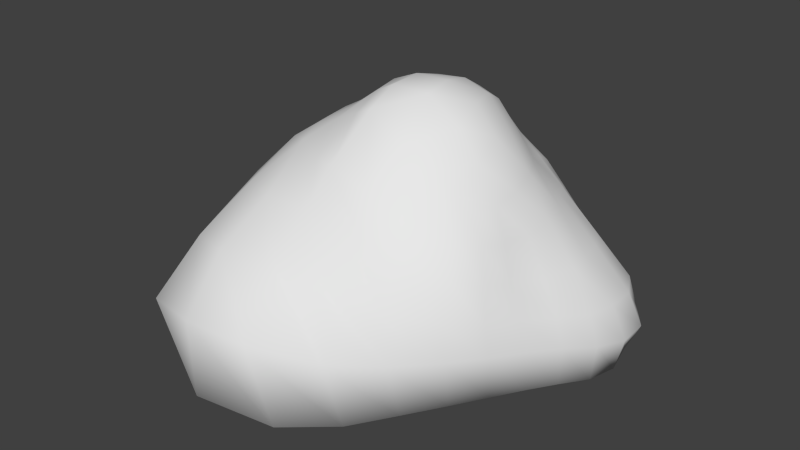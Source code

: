 # Source: Rock.blend  (saved by Blender 2.72.0; exported with 4.5.12 LTS)
import bpy
from mathutils import Matrix  # noqa: F401  (used for matrix-valued properties, if any)

bpy.ops.wm.read_factory_settings(use_empty=True)
scene = bpy.context.scene
scene.name = 'Scene'

# ---- collections
col_collection_1 = bpy.data.collections.new('Collection 1'); scene.collection.children.link(col_collection_1)

# ---- materials (node trees are filled in below, after node groups)
mat_material = bpy.data.materials.new('Material')
mat_material.alpha_threshold = 0.0
mat_material.use_transparent_shadow = False
mat_material.roughness = 0.5
mat_material.line_color = (0.0, 0.0, 0.0, 1.0)

# ---- material node trees

# ---- world
world_world = bpy.data.worlds.new('World'); scene.world = world_world
world_world.color = (0.05088, 0.05088, 0.05088)
world_world.use_sun_shadow = False
world_world.sun_shadow_jitter_overblur = 0.0
world_world.cycles.sampling_method = 'MANUAL'
world_world.cycles.sample_map_resolution = 256

# ---- meshes
me_cube = bpy.data.meshes.new('Cube')
me_cube.from_pydata([(0.3208, 0.2486, -0.2242), (0.3482, -0.3037, -0.17), (-0.4434, -0.4119, -0.2357), (-0.2748, 0.2413, -0.2182), (0.1642, 0.2207, 0.2749), (0.2769, -0.2605, 0.3153), (-0.2513, -0.2805, 0.4346), (-0.2181, 0.2838, 0.2939), (0.3386, 0.2002, -0.2262), (0.3562, 0.1253, -0.2247), (0.3688, 0.03646, -0.2202), (0.3738, -0.05946, -0.2114), (0.3702, -0.1558, -0.1981), (0.3601, -0.2427, -0.1826), (0.2599, 0.2573, -0.2284), (0.172, 0.2667, -0.2334), (0.071, 0.2763, -0.2401), (-0.03604, 0.283, -0.2459), (-0.1388, 0.2776, -0.2407), (-0.2197, 0.2597, -0.2264), (0.3466, 0.2687, -0.2005), (0.3756, 0.2938, -0.182), (0.3935, 0.3003, -0.08759), (0.3718, 0.2804, 0.005936), (0.2963, 0.238, 0.1168), (0.2176, 0.226, 0.2139), (0.2963, -0.339, -0.1803), (0.2146, -0.3883, -0.1954), (0.1094, -0.4408, -0.2131), (-0.0259, -0.4827, -0.2289), (-0.1999, -0.4945, -0.2453), (-0.351, -0.4439, -0.2478), (0.3687, -0.3226, -0.1398), (0.3828, -0.3392, -0.1427), (0.384, -0.3521, -0.01472), (0.3704, -0.3528, 0.07171), (0.3452, -0.3295, 0.1649), (0.3112, -0.2942, 0.2527), (-0.4891, -0.2981, -0.2201), (-0.5142, -0.1782, -0.2308), (-0.497, -0.07172, -0.2397), (-0.4567, 0.0222, -0.2521), (-0.3866, 0.108, -0.2503), (-0.3164, 0.1859, -0.2326), (-0.4679, -0.4944, -0.2172), (-0.4901, -0.5905, -0.1958), (-0.5144, -0.6257, -0.01429), (-0.4584, -0.5065, 0.1444), (-0.3989, -0.3741, 0.2847), (-0.3116, -0.3115, 0.3922), (-0.2878, 0.2613, -0.1866), (-0.3014, 0.2863, -0.1598), (-0.3058, 0.2969, -0.05547), (-0.2917, 0.2982, 0.04776), (-0.2722, 0.2982, 0.1541), (-0.2427, 0.2938, 0.2412), (0.1653, 0.1775, 0.301), (0.1836, 0.1119, 0.3249), (0.2298, 0.04709, 0.3406), (0.2678, -0.02802, 0.3463), (0.2862, -0.1176, 0.3333), (0.2836, -0.202, 0.3224), (0.109, 0.242, 0.2901), (0.04435, 0.2606, 0.2978), (-0.01276, 0.2819, 0.2968), (-0.05789, 0.3023, 0.2941), (-0.1084, 0.3055, 0.2961), (-0.1682, 0.2983, 0.2983), (0.223, -0.2857, 0.3577), (0.161, -0.2877, 0.4187), (0.06475, -0.308, 0.47), (-0.05343, -0.2918, 0.528), (-0.1015, -0.2934, 0.5044), (-0.176, -0.2923, 0.4678), (-0.2682, -0.2174, 0.4333), (-0.2931, -0.1264, 0.426), (-0.2811, -0.01616, 0.4214), (-0.2674, 0.07707, 0.3968), (-0.2628, 0.1631, 0.3615), (-0.2396, 0.2387, 0.3257), (0.262, 0.1972, -0.2381), (0.1692, 0.1984, -0.2452), (0.06585, 0.2028, -0.2512), (-0.04286, 0.2081, -0.2561), (-0.1505, 0.2063, -0.2526), (-0.244, 0.197, -0.2429), (0.2673, 0.1186, -0.2382), (0.1678, 0.1157, -0.2465), (0.05906, 0.1165, -0.2517), (-0.05657, 0.1199, -0.254), (-0.1762, 0.1194, -0.2512), (-0.2954, 0.1137, -0.2562), (0.2734, 0.02871, -0.2345), (0.1688, 0.02318, -0.2439), (0.0534, 0.02134, -0.2486), (-0.07463, 0.02408, -0.2462), (-0.2189, 0.02749, -0.2314), (-0.3573, 0.02611, -0.2451), (0.2789, -0.06821, -0.2277), (0.1729, -0.07747, -0.2389), (0.05288, -0.08324, -0.2448), (-0.08644, -0.08076, -0.2414), (-0.2558, -0.06855, -0.214), (-0.3976, -0.06775, -0.23), (0.2837, -0.1674, -0.217), (0.1816, -0.1839, -0.2303), (0.062, -0.1981, -0.239), (-0.0809, -0.2008, -0.2404), (-0.2604, -0.1803, -0.2234), (-0.4078, -0.174, -0.2315), (0.2886, -0.2612, -0.2016), (0.1959, -0.2903, -0.2168), (0.08229, -0.3195, -0.2296), (-0.05723, -0.3359, -0.2374), (-0.2232, -0.3262, -0.2375), (-0.3878, -0.2961, -0.2271), (0.09316, 0.1928, 0.3427), (0.1093, 0.1325, 0.3819), (0.147, 0.07446, 0.4186), (0.1757, -0.002418, 0.4442), (0.2016, -0.09331, 0.4518), (0.2153, -0.1888, 0.4145), (0.03056, 0.2158, 0.3642), (0.04654, 0.1659, 0.4162), (0.06619, 0.1079, 0.4683), (0.08644, 0.0282, 0.5123), (0.1239, -0.07486, 0.5223), (0.1494, -0.1797, 0.4906), (-0.01206, 0.2344, 0.365), (-0.01048, 0.1819, 0.4259), (-0.008024, 0.1171, 0.487), (0.00661, 0.02928, 0.537), (0.02751, -0.07745, 0.5642), (0.04685, -0.1829, 0.5609), (-0.05435, 0.2439, 0.3596), (-0.06317, 0.1787, 0.4167), (-0.07683, 0.1072, 0.4747), (-0.0805, 0.02373, 0.5292), (-0.07438, -0.07941, 0.561), (-0.06435, -0.1894, 0.5628), (-0.1094, 0.2501, 0.3612), (-0.1252, 0.1786, 0.4133), (-0.1487, 0.09544, 0.4567), (-0.1577, 0.005656, 0.5004), (-0.1422, -0.09192, 0.5336), (-0.1107, -0.2007, 0.5384), (-0.1759, 0.2478, 0.3533), (-0.1938, 0.1734, 0.3969), (-0.2039, 0.08693, 0.4345), (-0.2056, -0.01378, 0.4609), (-0.1941, -0.1224, 0.4823), (-0.173, -0.2189, 0.4895), (0.3966, 0.2123, -0.2002), (0.4333, 0.1354, -0.2004), (0.4541, 0.04432, -0.1974), (0.4545, -0.05426, -0.1855), (0.4342, -0.1521, -0.1662), (0.4057, -0.2432, -0.1491), (0.4466, 0.2313, -0.1864), (0.5005, 0.1507, -0.1943), (0.5233, 0.05471, -0.198), (0.5099, -0.04846, -0.1849), (0.4716, -0.1489, -0.1639), (0.4301, -0.2464, -0.149), (0.4813, 0.2353, -0.09164), (0.5447, 0.1517, -0.09771), (0.5507, 0.05132, -0.09437), (0.5232, -0.05116, -0.07473), (0.4771, -0.1505, -0.04887), (0.4316, -0.2519, -0.02853), (0.462, 0.2154, 0.003498), (0.5068, 0.1321, 0.003674), (0.5108, 0.04026, 0.006618), (0.4974, -0.0548, 0.01737), (0.4509, -0.149, 0.03557), (0.4076, -0.2515, 0.05409), (0.3701, 0.1794, 0.1204), (0.4049, 0.1078, 0.127), (0.421, 0.03382, 0.1295), (0.4382, -0.05111, 0.1301), (0.4021, -0.1461, 0.1338), (0.3667, -0.2428, 0.1454), (0.2505, 0.1741, 0.2286), (0.2783, 0.1066, 0.2434), (0.3174, 0.03881, 0.2488), (0.342, -0.04162, 0.2423), (0.3389, -0.1329, 0.2346), (0.3294, -0.2196, 0.2382), (0.3117, -0.3935, -0.1442), (0.2335, -0.4694, -0.1587), (0.1361, -0.5516, -0.1799), (0.009637, -0.6357, -0.1995), (-0.2157, -0.6981, -0.2098), (-0.3787, -0.5992, -0.2069), (0.3211, -0.4295, -0.147), (0.2385, -0.5241, -0.1625), (0.1357, -0.6258, -0.1875), (-0.009475, -0.7306, -0.1994), (-0.2313, -0.7913, -0.1701), (-0.3901, -0.6995, -0.1826), (0.3193, -0.4516, -0.00649), (0.2229, -0.5564, -0.004086), (0.09852, -0.6619, 0.002443), (-0.0694, -0.7611, 0.03972), (-0.2524, -0.7841, 0.04947), (-0.439, -0.7336, 0.02166), (0.3075, -0.4477, 0.09502), (0.1876, -0.5434, 0.1257), (0.05507, -0.5934, 0.1664), (-0.08103, -0.6253, 0.1899), (-0.2642, -0.6465, 0.1903), (-0.4032, -0.5947, 0.1704), (0.2923, -0.4077, 0.2057), (0.1822, -0.4773, 0.248), (0.0643, -0.4914, 0.2945), (-0.08302, -0.5089, 0.3138), (-0.2253, -0.5077, 0.309), (-0.3365, -0.4608, 0.2996), (0.2585, -0.3505, 0.2894), (0.1695, -0.4031, 0.3384), (0.05077, -0.4362, 0.3778), (-0.07786, -0.4252, 0.4041), (-0.1423, -0.4015, 0.4047), (-0.2315, -0.3592, 0.4177), (-0.5502, -0.3499, -0.2145), (-0.5743, -0.2019, -0.2075), (-0.5531, -0.08205, -0.2167), (-0.516, 0.0178, -0.2264), (-0.4426, 0.1087, -0.2127), (-0.3594, 0.1928, -0.1946), (-0.5745, -0.421, -0.2103), (-0.6146, -0.2432, -0.215), (-0.5919, -0.09419, -0.2124), (-0.5509, 0.01948, -0.2065), (-0.4731, 0.1184, -0.1823), (-0.3835, 0.2108, -0.1611), (-0.5666, -0.4761, -0.04037), (-0.6428, -0.2784, -0.07324), (-0.6277, -0.1123, -0.08137), (-0.5643, 0.01488, -0.0709), (-0.4702, 0.1227, -0.05257), (-0.3794, 0.2218, -0.04635), (-0.4807, -0.3976, 0.1188), (-0.4952, -0.2413, 0.09626), (-0.5171, -0.09319, 0.08534), (-0.4781, 0.02658, 0.0882), (-0.4084, 0.1307, 0.08185), (-0.3508, 0.2228, 0.06525), (-0.4106, -0.2716, 0.2687), (-0.4121, -0.1584, 0.2587), (-0.4254, -0.04951, 0.2507), (-0.4146, 0.04807, 0.234), (-0.3805, 0.146, 0.2096), (-0.3298, 0.2322, 0.1817), (-0.3448, -0.2301, 0.37), (-0.3651, -0.128, 0.3605), (-0.3606, -0.0262, 0.3562), (-0.3472, 0.0631, 0.3322), (-0.3313, 0.156, 0.3002), (-0.2923, 0.2373, 0.2693), (0.1534, 0.2625, 0.2134), (0.07171, 0.2974, 0.216), (-0.003735, 0.3301, 0.2155), (-0.06339, 0.358, 0.2146), (-0.1206, 0.3514, 0.2176), (-0.1815, 0.3279, 0.2261), (0.1998, 0.28, 0.1187), (0.1018, 0.3213, 0.1208), (0.01469, 0.3746, 0.1218), (-0.06514, 0.4035, 0.1222), (-0.1446, 0.3897, 0.1257), (-0.2087, 0.3496, 0.1362), (0.2661, 0.3271, 0.009206), (0.1551, 0.366, 0.01322), (0.04695, 0.4082, 0.01685), (-0.06248, 0.4249, 0.01994), (-0.1571, 0.4052, 0.02431), (-0.2288, 0.3596, 0.03322), (0.2933, 0.3461, -0.08602), (0.1838, 0.3809, -0.08561), (0.06806, 0.4097, -0.08617), (-0.0535, 0.4183, -0.08407), (-0.1531, 0.3972, -0.07736), (-0.2304, 0.3544, -0.06817), (0.2871, 0.3351, -0.1805), (0.1855, 0.3646, -0.1819), (0.0747, 0.3865, -0.1863), (-0.04143, 0.3928, -0.1886), (-0.1442, 0.3762, -0.1834), (-0.2242, 0.3386, -0.1722), (0.2715, 0.299, -0.2016), (0.1784, 0.3198, -0.2056), (0.07433, 0.3356, -0.2124), (-0.0355, 0.342, -0.2174), (-0.138, 0.3318, -0.2124), (-0.2183, 0.3031, -0.1981)], [], [(115, 31, 2, 38), (151, 74, 6, 73), (187, 61, 5, 37), (223, 73, 6, 49), (259, 79, 7, 55), (295, 19, 3, 50), (19, 85, 43, 3), (85, 91, 42, 43), (91, 97, 41, 42), (97, 103, 40, 41), (103, 109, 39, 40), (109, 115, 38, 39), (0, 8, 80, 14), (14, 80, 81, 15), (15, 81, 82, 16), (16, 82, 83, 17), (17, 83, 84, 18), (18, 84, 85, 19), (8, 9, 86, 80), (80, 86, 87, 81), (81, 87, 88, 82), (82, 88, 89, 83), (83, 89, 90, 84), (84, 90, 91, 85), (9, 10, 92, 86), (86, 92, 93, 87), (87, 93, 94, 88), (88, 94, 95, 89), (89, 95, 96, 90), (90, 96, 97, 91), (10, 11, 98, 92), (92, 98, 99, 93), (93, 99, 100, 94), (94, 100, 101, 95), (95, 101, 102, 96), (96, 102, 103, 97), (11, 12, 104, 98), (98, 104, 105, 99), (99, 105, 106, 100), (100, 106, 107, 101), (101, 107, 108, 102), (102, 108, 109, 103), (12, 13, 110, 104), (104, 110, 111, 105), (105, 111, 112, 106), (106, 112, 113, 107), (107, 113, 114, 108), (108, 114, 115, 109), (13, 1, 26, 110), (110, 26, 27, 111), (111, 27, 28, 112), (112, 28, 29, 113), (113, 29, 30, 114), (114, 30, 31, 115), (61, 121, 68, 5), (121, 127, 69, 68), (127, 133, 70, 69), (133, 139, 71, 70), (139, 145, 72, 71), (145, 151, 73, 72), (4, 62, 116, 56), (56, 116, 117, 57), (57, 117, 118, 58), (58, 118, 119, 59), (59, 119, 120, 60), (60, 120, 121, 61), (62, 63, 122, 116), (116, 122, 123, 117), (117, 123, 124, 118), (118, 124, 125, 119), (119, 125, 126, 120), (120, 126, 127, 121), (63, 64, 128, 122), (122, 128, 129, 123), (123, 129, 130, 124), (124, 130, 131, 125), (125, 131, 132, 126), (126, 132, 133, 127), (64, 65, 134, 128), (128, 134, 135, 129), (129, 135, 136, 130), (130, 136, 137, 131), (131, 137, 138, 132), (132, 138, 139, 133), (65, 66, 140, 134), (134, 140, 141, 135), (135, 141, 142, 136), (136, 142, 143, 137), (137, 143, 144, 138), (138, 144, 145, 139), (66, 67, 146, 140), (140, 146, 147, 141), (141, 147, 148, 142), (142, 148, 149, 143), (143, 149, 150, 144), (144, 150, 151, 145), (67, 7, 79, 146), (146, 79, 78, 147), (147, 78, 77, 148), (148, 77, 76, 149), (149, 76, 75, 150), (150, 75, 74, 151), (13, 157, 32, 1), (157, 163, 33, 32), (163, 169, 34, 33), (169, 175, 35, 34), (175, 181, 36, 35), (181, 187, 37, 36), (0, 20, 152, 8), (8, 152, 153, 9), (9, 153, 154, 10), (10, 154, 155, 11), (11, 155, 156, 12), (12, 156, 157, 13), (20, 21, 158, 152), (152, 158, 159, 153), (153, 159, 160, 154), (154, 160, 161, 155), (155, 161, 162, 156), (156, 162, 163, 157), (21, 22, 164, 158), (158, 164, 165, 159), (159, 165, 166, 160), (160, 166, 167, 161), (161, 167, 168, 162), (162, 168, 169, 163), (22, 23, 170, 164), (164, 170, 171, 165), (165, 171, 172, 166), (166, 172, 173, 167), (167, 173, 174, 168), (168, 174, 175, 169), (23, 24, 176, 170), (170, 176, 177, 171), (171, 177, 178, 172), (172, 178, 179, 173), (173, 179, 180, 174), (174, 180, 181, 175), (24, 25, 182, 176), (176, 182, 183, 177), (177, 183, 184, 178), (178, 184, 185, 179), (179, 185, 186, 180), (180, 186, 187, 181), (25, 4, 56, 182), (182, 56, 57, 183), (183, 57, 58, 184), (184, 58, 59, 185), (185, 59, 60, 186), (186, 60, 61, 187), (31, 193, 44, 2), (193, 199, 45, 44), (199, 205, 46, 45), (205, 211, 47, 46), (211, 217, 48, 47), (217, 223, 49, 48), (1, 32, 188, 26), (26, 188, 189, 27), (27, 189, 190, 28), (28, 190, 191, 29), (29, 191, 192, 30), (30, 192, 193, 31), (32, 33, 194, 188), (188, 194, 195, 189), (189, 195, 196, 190), (190, 196, 197, 191), (191, 197, 198, 192), (192, 198, 199, 193), (33, 34, 200, 194), (194, 200, 201, 195), (195, 201, 202, 196), (196, 202, 203, 197), (197, 203, 204, 198), (198, 204, 205, 199), (34, 35, 206, 200), (200, 206, 207, 201), (201, 207, 208, 202), (202, 208, 209, 203), (203, 209, 210, 204), (204, 210, 211, 205), (35, 36, 212, 206), (206, 212, 213, 207), (207, 213, 214, 208), (208, 214, 215, 209), (209, 215, 216, 210), (210, 216, 217, 211), (36, 37, 218, 212), (212, 218, 219, 213), (213, 219, 220, 214), (214, 220, 221, 215), (215, 221, 222, 216), (216, 222, 223, 217), (37, 5, 68, 218), (218, 68, 69, 219), (219, 69, 70, 220), (220, 70, 71, 221), (221, 71, 72, 222), (222, 72, 73, 223), (43, 229, 50, 3), (229, 235, 51, 50), (235, 241, 52, 51), (241, 247, 53, 52), (247, 253, 54, 53), (253, 259, 55, 54), (2, 44, 224, 38), (38, 224, 225, 39), (39, 225, 226, 40), (40, 226, 227, 41), (41, 227, 228, 42), (42, 228, 229, 43), (44, 45, 230, 224), (224, 230, 231, 225), (225, 231, 232, 226), (226, 232, 233, 227), (227, 233, 234, 228), (228, 234, 235, 229), (45, 46, 236, 230), (230, 236, 237, 231), (231, 237, 238, 232), (232, 238, 239, 233), (233, 239, 240, 234), (234, 240, 241, 235), (46, 47, 242, 236), (236, 242, 243, 237), (237, 243, 244, 238), (238, 244, 245, 239), (239, 245, 246, 240), (240, 246, 247, 241), (47, 48, 248, 242), (242, 248, 249, 243), (243, 249, 250, 244), (244, 250, 251, 245), (245, 251, 252, 246), (246, 252, 253, 247), (48, 49, 254, 248), (248, 254, 255, 249), (249, 255, 256, 250), (250, 256, 257, 251), (251, 257, 258, 252), (252, 258, 259, 253), (49, 6, 74, 254), (254, 74, 75, 255), (255, 75, 76, 256), (256, 76, 77, 257), (257, 77, 78, 258), (258, 78, 79, 259), (67, 265, 55, 7), (265, 271, 54, 55), (271, 277, 53, 54), (277, 283, 52, 53), (283, 289, 51, 52), (289, 295, 50, 51), (4, 25, 260, 62), (62, 260, 261, 63), (63, 261, 262, 64), (64, 262, 263, 65), (65, 263, 264, 66), (66, 264, 265, 67), (25, 24, 266, 260), (260, 266, 267, 261), (261, 267, 268, 262), (262, 268, 269, 263), (263, 269, 270, 264), (264, 270, 271, 265), (24, 23, 272, 266), (266, 272, 273, 267), (267, 273, 274, 268), (268, 274, 275, 269), (269, 275, 276, 270), (270, 276, 277, 271), (23, 22, 278, 272), (272, 278, 279, 273), (273, 279, 280, 274), (274, 280, 281, 275), (275, 281, 282, 276), (276, 282, 283, 277), (22, 21, 284, 278), (278, 284, 285, 279), (279, 285, 286, 280), (280, 286, 287, 281), (281, 287, 288, 282), (282, 288, 289, 283), (21, 20, 290, 284), (284, 290, 291, 285), (285, 291, 292, 286), (286, 292, 293, 287), (287, 293, 294, 288), (288, 294, 295, 289), (20, 0, 14, 290), (290, 14, 15, 291), (291, 15, 16, 292), (292, 16, 17, 293), (293, 17, 18, 294), (294, 18, 19, 295)])
me_cube.polygons.foreach_set('use_smooth', [True] * 294)
_uv = me_cube.uv_layers.new(name='UVMap')
_uv.uv.foreach_set('vector', [0.08548, 0.7712, 0.05276, 0.8176, 0.03938, 0.7839, 0.06022, 0.7428, 0.3072, 0.3292, 0.2878, 0.3444, 0.2818, 0.3305, 0.2954, 0.3173, 0.4104, 0.2233, 0.3959, 0.2477, 0.3837, 0.2368, 0.3881, 0.2143, 0.2726, 0.3134, 0.2954, 0.3173, 0.2818, 0.3305, 0.2633, 0.3347, 0.3553, 0.4441, 0.3648, 0.4265, 0.3773, 0.4348, 0.3763, 0.4505, 0.2971, 0.6701, 0.2831, 0.6836, 0.2647, 0.6718, 0.269, 0.6577, 0.2831, 0.6836, 0.259, 0.693, 0.2387, 0.6744, 0.2647, 0.6718, 0.259, 0.693, 0.2231, 0.699, 0.1998, 0.6754, 0.2387, 0.6744, 0.2231, 0.699, 0.1841, 0.7028, 0.1599, 0.676, 0.1998, 0.6754, 0.1841, 0.7028, 0.148, 0.7142, 0.1236, 0.6864, 0.1599, 0.676, 0.148, 0.7142, 0.1154, 0.7362, 0.089, 0.7068, 0.1236, 0.6864, 0.1154, 0.7362, 0.08548, 0.7712, 0.06022, 0.7428, 0.089, 0.7068, 0.4086, 0.8396, 0.3999, 0.856, 0.3805, 0.8354, 0.3973, 0.8206, 0.3973, 0.8206, 0.3805, 0.8354, 0.3586, 0.809, 0.3791, 0.7934, 0.3791, 0.7934, 0.3586, 0.809, 0.3349, 0.7789, 0.3572, 0.7625, 0.3572, 0.7625, 0.3349, 0.7789, 0.3102, 0.7473, 0.333, 0.7311, 0.333, 0.7311, 0.3102, 0.7473, 0.2841, 0.7175, 0.3071, 0.7035, 0.3071, 0.7035, 0.2841, 0.7175, 0.259, 0.693, 0.2831, 0.6836, 0.3999, 0.856, 0.3836, 0.8791, 0.3599, 0.8557, 0.3805, 0.8354, 0.3805, 0.8354, 0.3599, 0.8557, 0.3351, 0.8284, 0.3586, 0.809, 0.3586, 0.809, 0.3351, 0.8284, 0.3091, 0.7978, 0.3349, 0.7789, 0.3349, 0.7789, 0.3091, 0.7978, 0.2822, 0.7645, 0.3102, 0.7473, 0.3102, 0.7473, 0.2822, 0.7645, 0.2533, 0.731, 0.2841, 0.7175, 0.2841, 0.7175, 0.2533, 0.731, 0.2231, 0.699, 0.259, 0.693, 0.3836, 0.8791, 0.3619, 0.9044, 0.3364, 0.8792, 0.3599, 0.8557, 0.3599, 0.8557, 0.3364, 0.8792, 0.3095, 0.8511, 0.3351, 0.8284, 0.3351, 0.8284, 0.3095, 0.8511, 0.2811, 0.8192, 0.3091, 0.7978, 0.3091, 0.7978, 0.2811, 0.8192, 0.2509, 0.7826, 0.2822, 0.7645, 0.2822, 0.7645, 0.2509, 0.7826, 0.2168, 0.7416, 0.2533, 0.731, 0.2533, 0.731, 0.2168, 0.7416, 0.1841, 0.7028, 0.2231, 0.699, 0.3619, 0.9044, 0.3363, 0.9295, 0.3106, 0.9044, 0.3364, 0.8792, 0.3364, 0.8792, 0.3106, 0.9044, 0.2823, 0.8766, 0.3095, 0.8511, 0.3095, 0.8511, 0.2823, 0.8766, 0.2516, 0.8443, 0.2811, 0.8192, 0.2811, 0.8192, 0.2516, 0.8443, 0.2186, 0.8046, 0.2509, 0.7826, 0.2509, 0.7826, 0.2186, 0.8046, 0.1811, 0.7542, 0.2168, 0.7416, 0.2168, 0.7416, 0.1811, 0.7542, 0.148, 0.7142, 0.1841, 0.7028, 0.3363, 0.9295, 0.3084, 0.9525, 0.284, 0.9301, 0.3106, 0.9044, 0.3106, 0.9044, 0.284, 0.9301, 0.2546, 0.905, 0.2823, 0.8766, 0.2823, 0.8766, 0.2546, 0.905, 0.2216, 0.8747, 0.2516, 0.8443, 0.2516, 0.8443, 0.2216, 0.8747, 0.1862, 0.8351, 0.2186, 0.8046, 0.2186, 0.8046, 0.1862, 0.8351, 0.1487, 0.7795, 0.1811, 0.7542, 0.1811, 0.7542, 0.1487, 0.7795, 0.1154, 0.7362, 0.148, 0.7142, 0.3084, 0.9525, 0.2816, 0.9717, 0.2589, 0.9549, 0.284, 0.9301, 0.284, 0.9301, 0.2589, 0.9549, 0.2282, 0.9353, 0.2546, 0.905, 0.2546, 0.905, 0.2282, 0.9353, 0.1923, 0.9101, 0.2216, 0.8747, 0.2216, 0.8747, 0.1923, 0.9101, 0.1538, 0.8745, 0.1862, 0.8351, 0.1862, 0.8351, 0.1538, 0.8745, 0.1165, 0.8252, 0.1487, 0.7795, 0.1487, 0.7795, 0.1165, 0.8252, 0.08548, 0.7712, 0.1154, 0.7362, 0.2816, 0.9717, 0.2618, 0.9841, 0.2392, 0.9776, 0.2589, 0.9549, 0.2589, 0.9549, 0.2392, 0.9776, 0.2052, 0.9656, 0.2282, 0.9353, 0.2282, 0.9353, 0.2052, 0.9656, 0.1646, 0.9477, 0.1923, 0.9101, 0.1923, 0.9101, 0.1646, 0.9477, 0.1199, 0.919, 0.1538, 0.8745, 0.1538, 0.8745, 0.1199, 0.919, 0.07455, 0.8723, 0.1165, 0.8252, 0.1165, 0.8252, 0.07455, 0.8723, 0.05276, 0.8176, 0.08548, 0.7712, 0.3959, 0.2477, 0.3782, 0.2716, 0.3664, 0.2462, 0.3837, 0.2368, 0.3782, 0.2716, 0.3645, 0.2894, 0.3529, 0.2629, 0.3664, 0.2462, 0.3645, 0.2894, 0.3474, 0.3062, 0.3334, 0.2789, 0.3529, 0.2629, 0.3474, 0.3062, 0.3316, 0.3187, 0.3197, 0.3023, 0.3334, 0.2789, 0.3316, 0.3187, 0.3224, 0.3229, 0.3102, 0.3075, 0.3197, 0.3023, 0.3224, 0.3229, 0.3072, 0.3292, 0.2954, 0.3173, 0.3102, 0.3075, 0.4524, 0.3592, 0.4418, 0.3727, 0.4246, 0.3624, 0.4429, 0.3486, 0.4429, 0.3486, 0.4246, 0.3624, 0.4145, 0.3466, 0.4337, 0.331, 0.4337, 0.331, 0.4145, 0.3466, 0.4068, 0.3295, 0.4286, 0.3098, 0.4286, 0.3098, 0.4068, 0.3295, 0.3975, 0.3122, 0.4213, 0.2884, 0.4213, 0.2884, 0.3975, 0.3122, 0.3872, 0.2936, 0.4108, 0.2657, 0.4108, 0.2657, 0.3872, 0.2936, 0.3782, 0.2716, 0.3959, 0.2477, 0.4418, 0.3727, 0.4301, 0.3874, 0.4121, 0.3756, 0.4246, 0.3624, 0.4246, 0.3624, 0.4121, 0.3756, 0.4019, 0.3607, 0.4145, 0.3466, 0.4145, 0.3466, 0.4019, 0.3607, 0.3917, 0.346, 0.4068, 0.3295, 0.4068, 0.3295, 0.3917, 0.346, 0.381, 0.3303, 0.3975, 0.3122, 0.3975, 0.3122, 0.381, 0.3303, 0.3727, 0.3104, 0.3872, 0.2936, 0.3872, 0.2936, 0.3727, 0.3104, 0.3645, 0.2894, 0.3782, 0.2716, 0.4301, 0.3874, 0.421, 0.4015, 0.406, 0.3856, 0.4121, 0.3756, 0.4121, 0.3756, 0.406, 0.3856, 0.3929, 0.3713, 0.4019, 0.3607, 0.4019, 0.3607, 0.3929, 0.3713, 0.3799, 0.357, 0.3917, 0.346, 0.3917, 0.346, 0.3799, 0.357, 0.3683, 0.3404, 0.381, 0.3303, 0.381, 0.3303, 0.3683, 0.3404, 0.3573, 0.3228, 0.3727, 0.3104, 0.3727, 0.3104, 0.3573, 0.3228, 0.3474, 0.3062, 0.3645, 0.2894, 0.421, 0.4015, 0.4139, 0.4129, 0.3999, 0.3947, 0.406, 0.3856, 0.406, 0.3856, 0.3999, 0.3947, 0.3845, 0.3803, 0.3929, 0.3713, 0.3929, 0.3713, 0.3845, 0.3803, 0.3687, 0.3666, 0.3799, 0.357, 0.3799, 0.357, 0.3687, 0.3666, 0.3555, 0.3513, 0.3683, 0.3404, 0.3683, 0.3404, 0.3555, 0.3513, 0.3434, 0.3349, 0.3573, 0.3228, 0.3573, 0.3228, 0.3434, 0.3349, 0.3316, 0.3187, 0.3474, 0.3062, 0.4139, 0.4129, 0.4032, 0.4214, 0.3898, 0.4041, 0.3999, 0.3947, 0.3999, 0.3947, 0.3898, 0.4041, 0.3736, 0.3899, 0.3845, 0.3803, 0.3845, 0.3803, 0.3736, 0.3899, 0.3559, 0.3767, 0.3687, 0.3666, 0.3687, 0.3666, 0.3559, 0.3767, 0.3416, 0.3608, 0.3555, 0.3513, 0.3555, 0.3513, 0.3416, 0.3608, 0.3316, 0.3427, 0.3434, 0.3349, 0.3434, 0.3349, 0.3316, 0.3427, 0.3224, 0.3229, 0.3316, 0.3187, 0.4032, 0.4214, 0.3893, 0.4289, 0.3772, 0.4146, 0.3898, 0.4041, 0.3898, 0.4041, 0.3772, 0.4146, 0.3611, 0.4009, 0.3736, 0.3899, 0.3736, 0.3899, 0.3611, 0.4009, 0.3455, 0.3853, 0.3559, 0.3767, 0.3559, 0.3767, 0.3455, 0.3853, 0.3298, 0.3681, 0.3416, 0.3608, 0.3416, 0.3608, 0.3298, 0.3681, 0.3165, 0.3481, 0.3316, 0.3427, 0.3316, 0.3427, 0.3165, 0.3481, 0.3072, 0.3292, 0.3224, 0.3229, 0.3893, 0.4289, 0.3773, 0.4348, 0.3648, 0.4265, 0.3772, 0.4146, 0.3772, 0.4146, 0.3648, 0.4265, 0.3475, 0.4139, 0.3611, 0.4009, 0.3611, 0.4009, 0.3475, 0.4139, 0.3327, 0.397, 0.3455, 0.3853, 0.3455, 0.3853, 0.3327, 0.397, 0.316, 0.3813, 0.3298, 0.3681, 0.3298, 0.3681, 0.316, 0.3813, 0.297, 0.3643, 0.3165, 0.3481, 0.3165, 0.3481, 0.297, 0.3643, 0.2878, 0.3444, 0.3072, 0.3292, 0.2816, 0.9717, 0.2933, 0.9893, 0.2619, 0.9994, 0.2618, 0.9841, 0.5115, 0.05356, 0.5089, 0.06974, 0.4454, 0.04347, 0.4541, 0.03176, 0.5089, 0.06974, 0.4702, 0.1272, 0.4185, 0.1112, 0.4454, 0.04347, 0.4702, 0.1272, 0.447, 0.159, 0.4037, 0.1468, 0.4185, 0.1112, 0.447, 0.159, 0.4257, 0.192, 0.3947, 0.1827, 0.4037, 0.1468, 0.4257, 0.192, 0.4104, 0.2233, 0.3881, 0.2143, 0.3947, 0.1827, 0.4086, 0.8396, 0.4232, 0.8423, 0.4192, 0.8701, 0.3999, 0.856, 0.3999, 0.856, 0.4192, 0.8701, 0.4062, 0.8992, 0.3836, 0.8791, 0.3836, 0.8791, 0.4062, 0.8992, 0.3855, 0.9274, 0.3619, 0.9044, 0.3619, 0.9044, 0.3855, 0.9274, 0.3581, 0.9525, 0.3363, 0.9295, 0.3363, 0.9295, 0.3581, 0.9525, 0.3258, 0.9729, 0.3084, 0.9525, 0.3084, 0.9525, 0.3258, 0.9729, 0.2933, 0.9893, 0.2816, 0.9717, 0.6796, 0.3573, 0.6553, 0.3481, 0.6564, 0.2971, 0.6889, 0.3068, 0.6889, 0.3068, 0.6564, 0.2971, 0.6488, 0.249, 0.6906, 0.2473, 0.6906, 0.2473, 0.6488, 0.249, 0.6335, 0.2037, 0.6738, 0.1825, 0.6738, 0.1825, 0.6335, 0.2037, 0.6086, 0.1559, 0.6284, 0.1265, 0.6284, 0.1265, 0.6086, 0.1559, 0.5656, 0.1078, 0.5715, 0.08358, 0.5715, 0.08358, 0.5656, 0.1078, 0.5089, 0.06974, 0.5115, 0.05356, 0.6553, 0.3481, 0.6085, 0.3387, 0.6095, 0.2931, 0.6564, 0.2971, 0.6564, 0.2971, 0.6095, 0.2931, 0.6038, 0.2537, 0.6488, 0.249, 0.6488, 0.249, 0.6038, 0.2537, 0.5891, 0.2187, 0.6335, 0.2037, 0.6335, 0.2037, 0.5891, 0.2187, 0.5608, 0.1837, 0.6086, 0.1559, 0.6086, 0.1559, 0.5608, 0.1837, 0.5192, 0.1524, 0.5656, 0.1078, 0.5656, 0.1078, 0.5192, 0.1524, 0.4702, 0.1272, 0.5089, 0.06974, 0.6085, 0.3387, 0.5682, 0.3373, 0.572, 0.2961, 0.6095, 0.2931, 0.6095, 0.2931, 0.572, 0.2961, 0.5657, 0.2627, 0.6038, 0.2537, 0.6038, 0.2537, 0.5657, 0.2627, 0.55, 0.2328, 0.5891, 0.2187, 0.5891, 0.2187, 0.55, 0.2328, 0.5261, 0.2041, 0.5608, 0.1837, 0.5608, 0.1837, 0.5261, 0.2041, 0.4898, 0.1796, 0.5192, 0.1524, 0.5192, 0.1524, 0.4898, 0.1796, 0.447, 0.159, 0.4702, 0.1272, 0.5682, 0.3373, 0.5166, 0.3425, 0.5199, 0.3096, 0.572, 0.2961, 0.572, 0.2961, 0.5199, 0.3096, 0.5126, 0.2828, 0.5657, 0.2627, 0.5657, 0.2627, 0.5126, 0.2828, 0.5016, 0.2588, 0.55, 0.2328, 0.55, 0.2328, 0.5016, 0.2588, 0.4874, 0.2319, 0.5261, 0.2041, 0.5261, 0.2041, 0.4874, 0.2319, 0.4589, 0.2095, 0.4898, 0.1796, 0.4898, 0.1796, 0.4589, 0.2095, 0.4257, 0.192, 0.447, 0.159, 0.5166, 0.3425, 0.4759, 0.353, 0.4723, 0.3335, 0.5199, 0.3096, 0.5199, 0.3096, 0.4723, 0.3335, 0.4643, 0.3118, 0.5126, 0.2828, 0.5126, 0.2828, 0.4643, 0.3118, 0.4585, 0.2882, 0.5016, 0.2588, 0.5016, 0.2588, 0.4585, 0.2882, 0.4496, 0.2633, 0.4874, 0.2319, 0.4874, 0.2319, 0.4496, 0.2633, 0.4321, 0.2401, 0.4589, 0.2095, 0.4589, 0.2095, 0.4321, 0.2401, 0.4104, 0.2233, 0.4257, 0.192, 0.4759, 0.353, 0.4524, 0.3592, 0.4429, 0.3486, 0.4723, 0.3335, 0.4723, 0.3335, 0.4429, 0.3486, 0.4337, 0.331, 0.4643, 0.3118, 0.4643, 0.3118, 0.4337, 0.331, 0.4286, 0.3098, 0.4585, 0.2882, 0.4585, 0.2882, 0.4286, 0.3098, 0.4213, 0.2884, 0.4496, 0.2633, 0.4496, 0.2633, 0.4213, 0.2884, 0.4108, 0.2657, 0.4321, 0.2401, 0.4321, 0.2401, 0.4108, 0.2657, 0.3959, 0.2477, 0.4104, 0.2233, 0.05276, 0.8176, 0.0001054, 0.8475, 0.009013, 0.7964, 0.03938, 0.7839, 0.0001055, 0.251, 0.05749, 0.2361, 0.0385, 0.3021, 0.0001054, 0.3409, 0.05749, 0.2361, 0.129, 0.2649, 0.1128, 0.3013, 0.0385, 0.3021, 0.129, 0.2649, 0.1754, 0.2928, 0.1707, 0.3231, 0.1128, 0.3013, 0.1754, 0.2928, 0.2257, 0.3102, 0.2251, 0.3389, 0.1707, 0.3231, 0.2257, 0.3102, 0.2726, 0.3134, 0.2633, 0.3347, 0.2251, 0.3389, 0.2618, 0.9841, 0.2619, 0.9994, 0.2279, 0.9999, 0.2392, 0.9776, 0.2392, 0.9776, 0.2279, 0.9999, 0.187, 0.9944, 0.2052, 0.9656, 0.2052, 0.9656, 0.187, 0.9944, 0.1396, 0.9844, 0.1646, 0.9477, 0.1646, 0.9477, 0.1396, 0.9844, 0.08477, 0.9674, 0.1199, 0.919, 0.1199, 0.919, 0.08477, 0.9674, 0.01232, 0.9179, 0.07455, 0.8723, 0.07455, 0.8723, 0.01232, 0.9179, 0.0001054, 0.8475, 0.05276, 0.8176, 0.4541, 0.03176, 0.4454, 0.04347, 0.3774, 0.02922, 0.395, 0.01293, 0.395, 0.01293, 0.3774, 0.02922, 0.3016, 0.02647, 0.3235, 0.0001054, 0.3235, 0.0001054, 0.3016, 0.02647, 0.2226, 0.04473, 0.2396, 0.004588, 0.2396, 0.004588, 0.2226, 0.04473, 0.151, 0.09464, 0.1506, 0.04134, 0.1506, 0.04134, 0.151, 0.09464, 0.09923, 0.1742, 0.05424, 0.1415, 0.05424, 0.1415, 0.09923, 0.1742, 0.05749, 0.2361, 0.0001055, 0.251, 0.4454, 0.04347, 0.4185, 0.1112, 0.3638, 0.1047, 0.3774, 0.02922, 0.3774, 0.02922, 0.3638, 0.1047, 0.302, 0.1095, 0.3016, 0.02647, 0.3016, 0.02647, 0.302, 0.1095, 0.2405, 0.1324, 0.2226, 0.04473, 0.2226, 0.04473, 0.2405, 0.1324, 0.1895, 0.1778, 0.151, 0.09464, 0.151, 0.09464, 0.1895, 0.1778, 0.1547, 0.2205, 0.09923, 0.1742, 0.09923, 0.1742, 0.1547, 0.2205, 0.129, 0.2649, 0.05749, 0.2361, 0.4185, 0.1112, 0.4037, 0.1468, 0.3587, 0.1467, 0.3638, 0.1047, 0.3638, 0.1047, 0.3587, 0.1467, 0.3046, 0.1615, 0.302, 0.1095, 0.302, 0.1095, 0.3046, 0.1615, 0.2652, 0.1909, 0.2405, 0.1324, 0.2405, 0.1324, 0.2652, 0.1909, 0.2334, 0.2208, 0.1895, 0.1778, 0.1895, 0.1778, 0.2334, 0.2208, 0.1958, 0.2568, 0.1547, 0.2205, 0.1547, 0.2205, 0.1958, 0.2568, 0.1754, 0.2928, 0.129, 0.2649, 0.4037, 0.1468, 0.3947, 0.1827, 0.3613, 0.1873, 0.3587, 0.1467, 0.3587, 0.1467, 0.3613, 0.1873, 0.3226, 0.2026, 0.3046, 0.1615, 0.3046, 0.1615, 0.3226, 0.2026, 0.297, 0.2284, 0.2652, 0.1909, 0.2652, 0.1909, 0.297, 0.2284, 0.2664, 0.2549, 0.2334, 0.2208, 0.2334, 0.2208, 0.2664, 0.2549, 0.2397, 0.2814, 0.1958, 0.2568, 0.1958, 0.2568, 0.2397, 0.2814, 0.2257, 0.3102, 0.1754, 0.2928, 0.3947, 0.1827, 0.3881, 0.2143, 0.3635, 0.2191, 0.3613, 0.1873, 0.3613, 0.1873, 0.3635, 0.2191, 0.3354, 0.2327, 0.3226, 0.2026, 0.3226, 0.2026, 0.3354, 0.2327, 0.3088, 0.2518, 0.297, 0.2284, 0.297, 0.2284, 0.3088, 0.2518, 0.2888, 0.2768, 0.2664, 0.2549, 0.2664, 0.2549, 0.2888, 0.2768, 0.2803, 0.2908, 0.2397, 0.2814, 0.2397, 0.2814, 0.2803, 0.2908, 0.2726, 0.3134, 0.2257, 0.3102, 0.3881, 0.2143, 0.3837, 0.2368, 0.3664, 0.2462, 0.3635, 0.2191, 0.3635, 0.2191, 0.3664, 0.2462, 0.3529, 0.2629, 0.3354, 0.2327, 0.3354, 0.2327, 0.3529, 0.2629, 0.3334, 0.2789, 0.3088, 0.2518, 0.3088, 0.2518, 0.3334, 0.2789, 0.3197, 0.3023, 0.2888, 0.2768, 0.2888, 0.2768, 0.3197, 0.3023, 0.3102, 0.3075, 0.2803, 0.2908, 0.2803, 0.2908, 0.3102, 0.3075, 0.2954, 0.3173, 0.2726, 0.3134, 0.2387, 0.6744, 0.2319, 0.6539, 0.269, 0.6577, 0.2647, 0.6718, 0.312, 0.6537, 0.312, 0.6242, 0.382, 0.6221, 0.3824, 0.6484, 0.312, 0.6242, 0.3241, 0.5602, 0.3753, 0.5627, 0.382, 0.6221, 0.3241, 0.5602, 0.3364, 0.511, 0.3743, 0.5165, 0.3753, 0.5627, 0.3364, 0.511, 0.3463, 0.4703, 0.3746, 0.4781, 0.3743, 0.5165, 0.3463, 0.4703, 0.3553, 0.4441, 0.3763, 0.4505, 0.3746, 0.4781, 0.03938, 0.7839, 0.009013, 0.7964, 0.03041, 0.738, 0.06022, 0.7428, 0.06022, 0.7428, 0.03041, 0.738, 0.06647, 0.6946, 0.089, 0.7068, 0.089, 0.7068, 0.06647, 0.6946, 0.106, 0.6717, 0.1236, 0.6864, 0.1236, 0.6864, 0.106, 0.6717, 0.1439, 0.6584, 0.1599, 0.676, 0.1599, 0.676, 0.1439, 0.6584, 0.1873, 0.6539, 0.1998, 0.6754, 0.1998, 0.6754, 0.1873, 0.6539, 0.2319, 0.6539, 0.2387, 0.6744, 0.0001054, 0.3409, 0.0385, 0.3021, 0.04225, 0.3913, 0.03034, 0.4275, 0.03034, 0.4275, 0.04225, 0.3913, 0.07077, 0.4724, 0.06285, 0.5016, 0.06285, 0.5016, 0.07077, 0.4724, 0.1095, 0.5396, 0.1028, 0.5627, 0.1028, 0.5627, 0.1095, 0.5396, 0.1603, 0.5843, 0.1552, 0.6089, 0.1552, 0.6089, 0.1603, 0.5843, 0.2312, 0.6143, 0.2287, 0.6434, 0.2287, 0.6434, 0.2312, 0.6143, 0.312, 0.6242, 0.312, 0.6537, 0.0385, 0.3021, 0.1128, 0.3013, 0.1079, 0.3557, 0.04225, 0.3913, 0.04225, 0.3913, 0.1079, 0.3557, 0.1191, 0.4322, 0.07077, 0.4724, 0.07077, 0.4724, 0.1191, 0.4322, 0.1512, 0.4881, 0.1095, 0.5396, 0.1095, 0.5396, 0.1512, 0.4881, 0.1981, 0.5266, 0.1603, 0.5843, 0.1603, 0.5843, 0.1981, 0.5266, 0.2603, 0.5493, 0.2312, 0.6143, 0.2312, 0.6143, 0.2603, 0.5493, 0.3241, 0.5602, 0.312, 0.6242, 0.1128, 0.3013, 0.1707, 0.3231, 0.1745, 0.3574, 0.1079, 0.3557, 0.1079, 0.3557, 0.1745, 0.3574, 0.1923, 0.4054, 0.1191, 0.4322, 0.1191, 0.4322, 0.1923, 0.4054, 0.2167, 0.4506, 0.1512, 0.4881, 0.1512, 0.4881, 0.2167, 0.4506, 0.2536, 0.4776, 0.1981, 0.5266, 0.1981, 0.5266, 0.2536, 0.4776, 0.2964, 0.4975, 0.2603, 0.5493, 0.2603, 0.5493, 0.2964, 0.4975, 0.3364, 0.511, 0.3241, 0.5602, 0.1707, 0.3231, 0.2251, 0.3389, 0.2348, 0.3656, 0.1745, 0.3574, 0.1745, 0.3574, 0.2348, 0.3656, 0.2514, 0.3928, 0.1923, 0.4054, 0.1923, 0.4054, 0.2514, 0.3928, 0.2701, 0.4184, 0.2167, 0.4506, 0.2167, 0.4506, 0.2701, 0.4184, 0.2909, 0.4392, 0.2536, 0.4776, 0.2536, 0.4776, 0.2909, 0.4392, 0.3175, 0.4568, 0.2964, 0.4975, 0.2964, 0.4975, 0.3175, 0.4568, 0.3463, 0.4703, 0.3364, 0.511, 0.2251, 0.3389, 0.2633, 0.3347, 0.2671, 0.3567, 0.2348, 0.3656, 0.2348, 0.3656, 0.2671, 0.3567, 0.2795, 0.3796, 0.2514, 0.3928, 0.2514, 0.3928, 0.2795, 0.3796, 0.2972, 0.3977, 0.2701, 0.4184, 0.2701, 0.4184, 0.2972, 0.3977, 0.3139, 0.4145, 0.2909, 0.4392, 0.2909, 0.4392, 0.3139, 0.4145, 0.333, 0.432, 0.3175, 0.4568, 0.3175, 0.4568, 0.333, 0.432, 0.3553, 0.4441, 0.3463, 0.4703, 0.2633, 0.3347, 0.2818, 0.3305, 0.2878, 0.3444, 0.2671, 0.3567, 0.2671, 0.3567, 0.2878, 0.3444, 0.297, 0.3643, 0.2795, 0.3796, 0.2795, 0.3796, 0.297, 0.3643, 0.316, 0.3813, 0.2972, 0.3977, 0.2972, 0.3977, 0.316, 0.3813, 0.3327, 0.397, 0.3139, 0.4145, 0.3139, 0.4145, 0.3327, 0.397, 0.3475, 0.4139, 0.333, 0.432, 0.333, 0.432, 0.3475, 0.4139, 0.3648, 0.4265, 0.3553, 0.4441, 0.3893, 0.4289, 0.3968, 0.4493, 0.3763, 0.4505, 0.3773, 0.4348, 0.3968, 0.4493, 0.4018, 0.4784, 0.3746, 0.4781, 0.3763, 0.4505, 0.4018, 0.4784, 0.409, 0.5153, 0.3743, 0.5165, 0.3746, 0.4781, 0.409, 0.5153, 0.4212, 0.5579, 0.3753, 0.5627, 0.3743, 0.5165, 0.4212, 0.5579, 0.4404, 0.613, 0.382, 0.6221, 0.3753, 0.5627, 0.4404, 0.613, 0.442, 0.6433, 0.3824, 0.6484, 0.382, 0.6221, 0.4524, 0.3592, 0.4759, 0.353, 0.4684, 0.3748, 0.4418, 0.3727, 0.4418, 0.3727, 0.4684, 0.3748, 0.455, 0.3987, 0.4301, 0.3874, 0.4301, 0.3874, 0.455, 0.3987, 0.4412, 0.4194, 0.421, 0.4015, 0.421, 0.4015, 0.4412, 0.4194, 0.4297, 0.4352, 0.4139, 0.4129, 0.4139, 0.4129, 0.4297, 0.4352, 0.4152, 0.4441, 0.4032, 0.4214, 0.4032, 0.4214, 0.4152, 0.4441, 0.3968, 0.4493, 0.3893, 0.4289, 0.4759, 0.353, 0.5166, 0.3425, 0.5035, 0.3773, 0.4684, 0.3748, 0.4684, 0.3748, 0.5035, 0.3773, 0.4863, 0.4101, 0.455, 0.3987, 0.455, 0.3987, 0.4863, 0.4101, 0.4682, 0.4399, 0.4412, 0.4194, 0.4412, 0.4194, 0.4682, 0.4399, 0.4487, 0.4606, 0.4297, 0.4352, 0.4297, 0.4352, 0.4487, 0.4606, 0.426, 0.4733, 0.4152, 0.4441, 0.4152, 0.4441, 0.426, 0.4733, 0.4018, 0.4784, 0.3968, 0.4493, 0.5166, 0.3425, 0.5682, 0.3373, 0.5549, 0.3808, 0.5035, 0.3773, 0.5035, 0.3773, 0.5549, 0.3808, 0.5326, 0.4231, 0.4863, 0.4101, 0.4863, 0.4101, 0.5326, 0.4231, 0.5048, 0.4604, 0.4682, 0.4399, 0.4682, 0.4399, 0.5048, 0.4604, 0.4725, 0.4885, 0.4487, 0.4606, 0.4487, 0.4606, 0.4725, 0.4885, 0.4405, 0.5064, 0.426, 0.4733, 0.426, 0.4733, 0.4405, 0.5064, 0.409, 0.5153, 0.4018, 0.4784, 0.5682, 0.3373, 0.6085, 0.3387, 0.5985, 0.3874, 0.5549, 0.3808, 0.5549, 0.3808, 0.5985, 0.3874, 0.5767, 0.4368, 0.5326, 0.4231, 0.5326, 0.4231, 0.5767, 0.4368, 0.5443, 0.4829, 0.5048, 0.4604, 0.5048, 0.4604, 0.5443, 0.4829, 0.5023, 0.521, 0.4725, 0.4885, 0.4725, 0.4885, 0.5023, 0.521, 0.4611, 0.5444, 0.4405, 0.5064, 0.4405, 0.5064, 0.4611, 0.5444, 0.4212, 0.5579, 0.409, 0.5153, 0.6085, 0.3387, 0.6553, 0.3481, 0.645, 0.4021, 0.5985, 0.3874, 0.5985, 0.3874, 0.645, 0.4021, 0.6237, 0.459, 0.5767, 0.4368, 0.5767, 0.4368, 0.6237, 0.459, 0.589, 0.5139, 0.5443, 0.4829, 0.5443, 0.4829, 0.589, 0.5139, 0.5419, 0.5613, 0.5023, 0.521, 0.5023, 0.521, 0.5419, 0.5613, 0.4903, 0.5931, 0.4611, 0.5444, 0.4611, 0.5444, 0.4903, 0.5931, 0.4404, 0.613, 0.4212, 0.5579, 0.6553, 0.3481, 0.6796, 0.3573, 0.6714, 0.4108, 0.645, 0.4021, 0.645, 0.4021, 0.6714, 0.4108, 0.6526, 0.4709, 0.6237, 0.459, 0.6237, 0.459, 0.6526, 0.4709, 0.6195, 0.5334, 0.589, 0.5139, 0.589, 0.5139, 0.6195, 0.5334, 0.5679, 0.5893, 0.5419, 0.5613, 0.5419, 0.5613, 0.5679, 0.5893, 0.5041, 0.6274, 0.4903, 0.5931, 0.4903, 0.5931, 0.5041, 0.6274, 0.442, 0.6433, 0.4404, 0.613, 0.4232, 0.8423, 0.4086, 0.8396, 0.3973, 0.8206, 0.4148, 0.8133, 0.4148, 0.8133, 0.3973, 0.8206, 0.3791, 0.7934, 0.3983, 0.7814, 0.3983, 0.7814, 0.3791, 0.7934, 0.3572, 0.7625, 0.3769, 0.748, 0.3769, 0.748, 0.3572, 0.7625, 0.333, 0.7311, 0.3515, 0.7155, 0.3515, 0.7155, 0.333, 0.7311, 0.3071, 0.7035, 0.3241, 0.6883, 0.3241, 0.6883, 0.3071, 0.7035, 0.2831, 0.6836, 0.2971, 0.6701])
me_cube.materials.append(mat_material)
me_cube.use_remesh_preserve_volume = False
me_cube.use_remesh_preserve_attributes = False
me_cube.use_mirror_vertex_groups = False
me_cube.update()

# ---- objects
ob_cube = bpy.data.objects.new('Cube', me_cube)

# ---- transforms, parenting, visibility, modifiers, constraints
ob_cube.location = (0.0, 0.0, 0.0)
ob_cube.scale = (4.262, 4.262, 4.262)
ob_cube.lock_rotations_4d = False
ob_cube.empty_display_type = 'ARROWS'
ob_cube.lineart.crease_threshold = 0.0

# ---- collection membership
col_collection_1.objects.link(ob_cube)

# ---- scene / render settings (as saved in the file)
scene.frame_start = 1; scene.frame_end = 250; scene.frame_set(1)
scene.render.engine = 'BLENDER_EEVEE_NEXT'
scene.render.resolution_percentage = 50
scene.render.dither_intensity = 0.0
scene.cycles.use_denoising = False
scene.cycles.samples = 10
scene.cycles.sampling_pattern = 'TABULATED_SOBOL'
scene.cycles.light_sampling_threshold = 0.0
scene.cycles.use_adaptive_sampling = False
scene.cycles.use_light_tree = False
scene.cycles.blur_glossy = 0.0
scene.cycles.pixel_filter_type = 'GAUSSIAN'
scene.cycles.sample_clamp_indirect = 0.0
scene.view_settings.view_transform = 'Standard'
bpy.context.view_layer.update()

# ---- added for rendering (the .blend has no active camera and no usable light): camera, sun
cam_auto = bpy.data.cameras.new('AutoCamera')
cam_auto.lens = 50.0
cam_auto.sensor_width = 36.0
cam_auto.clip_end = 1000.0
ob_auto_camera = bpy.data.objects.new('AutoCamera', cam_auto)
scene.collection.objects.link(ob_auto_camera)
ob_auto_camera.location = (7.26195, -9.73051, 6.62307)
ob_auto_camera.rotation_euler = (1.09748, -7.21219e-08, 0.694738)
scene.camera = ob_auto_camera
light_auto_sun = bpy.data.lights.new('AutoSun', 'SUN')
light_auto_sun.energy = 3.0
light_auto_sun.angle = 0.0523599
ob_auto_sun = bpy.data.objects.new('AutoSun', light_auto_sun)
scene.collection.objects.link(ob_auto_sun)
ob_auto_sun.rotation_euler = (0.872665, 0.174533, 0.523599)
bpy.context.view_layer.update()
